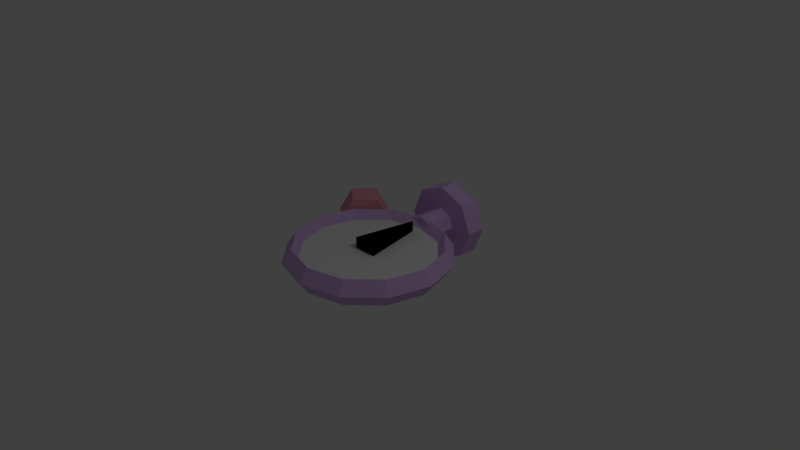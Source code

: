 # Source: stopwatch.blend  (saved by Blender 2.79.0; exported with 4.5.12 LTS)
import bpy
from mathutils import Matrix  # noqa: F401  (used for matrix-valued properties, if any)

bpy.ops.wm.read_factory_settings(use_empty=True)
scene = bpy.context.scene
scene.name = 'Scene'

# ---- collections
col_collection_1 = bpy.data.collections.new('Collection 1'); scene.collection.children.link(col_collection_1)

# ---- materials (node trees are filled in below, after node groups)
mat_material_002 = bpy.data.materials.new('Material.002')
mat_material_002.alpha_threshold = 0.0
mat_material_002.use_transparent_shadow = False
mat_material_002.diffuse_color = (0.8, 0.3304, 0.404, 1.0)
mat_material_002.roughness = 0.5
mat_material_004 = bpy.data.materials.new('Material.004')
mat_material_004.alpha_threshold = 0.0
mat_material_004.use_transparent_shadow = False
mat_material_004.diffuse_color = (0.0, 0.0, 0.0, 1.0)
mat_material_004.roughness = 0.5
mat_material_003 = bpy.data.materials.new('Material.003')
mat_material_003.alpha_threshold = 0.0
mat_material_003.use_transparent_shadow = False
mat_material_003.roughness = 0.5
mat_material_001 = bpy.data.materials.new('Material.001')
mat_material_001.alpha_threshold = 0.0
mat_material_001.use_transparent_shadow = False
mat_material_001.diffuse_color = (0.6681, 0.4448, 0.8, 1.0)
mat_material_001.roughness = 0.5

# ---- material node trees

# ---- world
world_world = bpy.data.worlds.new('World'); scene.world = world_world
world_world.color = (0.05088, 0.05088, 0.05088)
world_world.use_sun_shadow = False
world_world.sun_shadow_jitter_overblur = 0.0
world_world.cycles.sampling_method = 'MANUAL'

# ---- cameras
cam_camera = bpy.data.cameras.new('Camera')
cam_camera.clip_end = 100.0
cam_camera.lens = 35.0
cam_camera.sensor_width = 32.0
cam_camera.sensor_height = 18.0
cam_camera.ortho_scale = 7.314
cam_camera.dof.focus_distance = 0.0
cam_camera.dof.aperture_fstop = 128.0

# ---- lights
light_lamp = bpy.data.lights.new('Lamp', 'POINT')
light_lamp.transmission_factor = 0.0
light_lamp.cutoff_distance = 30.0
light_lamp.energy = 100.0
light_lamp.shadow_buffer_clip_start = 1.001
light_lamp.shadow_soft_size = 0.1
light_lamp.shadow_maximum_resolution = 0.006
light_lamp.use_absolute_resolution = True

# ---- meshes
me_cylinder_003 = bpy.data.meshes.new('Cylinder.003')
me_cylinder_003.from_pydata([(-2.697e-07, 1.0, -7.187), (-2.697e-07, 1.0, -5.187), (0.866, 0.5, -7.187), (0.866, 0.5, -5.187), (0.866, -0.5, -7.187), (0.866, -0.5, -5.187), (-3.571e-07, -1.0, -7.187), (-3.571e-07, -1.0, -5.187), (-0.866, -0.5, -7.187), (-0.866, -0.5, -5.187), (-0.866, 0.5, -7.187), (-0.866, 0.5, -5.187)], [], [(0, 1, 3, 2), (2, 3, 5, 4), (4, 5, 7, 6), (6, 7, 9, 8), (3, 1, 11, 9, 7, 5), (8, 9, 11, 10), (10, 11, 1, 0), (0, 2, 4, 6, 8, 10)])
me_cylinder_003.materials.append(mat_material_002)
me_cylinder_003.use_remesh_preserve_volume = False
me_cylinder_003.use_remesh_preserve_attributes = False
me_cylinder_003.use_mirror_vertex_groups = False
me_cylinder_003.update()
me_cylinder_002 = bpy.data.meshes.new('Cylinder.002')
me_cylinder_002.from_pydata([(0.0, 1.0, 0.1897), (0.0, 1.0, 1.0), (0.866, -0.5, 0.1897), (0.866, -0.5, 1.0), (-0.866, -0.5, 0.1897), (-0.866, -0.5, 1.0)], [], [(0, 1, 3, 2), (2, 3, 5, 4), (3, 1, 5), (4, 5, 1, 0), (0, 2, 4)])
me_cylinder_002.materials.append(mat_material_004)
me_cylinder_002.use_remesh_preserve_volume = False
me_cylinder_002.use_remesh_preserve_attributes = False
me_cylinder_002.use_mirror_vertex_groups = False
me_cylinder_002.update()
me_cylinder_001 = bpy.data.meshes.new('Cylinder.001')
me_cylinder_001.from_pydata([(0.0, 1.0, -1.0), (0.0, 1.0, 1.0), (0.5, 0.866, -1.0), (0.5, 0.866, 1.0), (0.866, 0.5, -1.0), (0.866, 0.5, 1.0), (1.0, -4.371e-08, -1.0), (1.0, -4.371e-08, 1.0), (0.866, -0.5, -1.0), (0.866, -0.5, 1.0), (0.5, -0.866, -1.0), (0.5, -0.866, 1.0), (1.51e-07, -1.0, -1.0), (1.51e-07, -1.0, 1.0), (-0.5, -0.866, -1.0), (-0.5, -0.866, 1.0), (-0.866, -0.5, -1.0), (-0.866, -0.5, 1.0), (-1.0, -4.649e-07, -1.0), (-1.0, -4.649e-07, 1.0), (-0.866, 0.5, -1.0), (-0.866, 0.5, 1.0), (-0.5, 0.866, -1.0), (-0.5, 0.866, 1.0)], [], [(0, 1, 3, 2), (2, 3, 5, 4), (4, 5, 7, 6), (6, 7, 9, 8), (8, 9, 11, 10), (10, 11, 13, 12), (12, 13, 15, 14), (14, 15, 17, 16), (16, 17, 19, 18), (18, 19, 21, 20), (3, 1, 23, 21, 19, 17, 15, 13, 11, 9, 7, 5), (20, 21, 23, 22), (22, 23, 1, 0), (0, 2, 4, 6, 8, 10, 12, 14, 16, 18, 20, 22)])
me_cylinder_001.materials.append(mat_material_003)
me_cylinder_001.use_remesh_preserve_volume = False
me_cylinder_001.use_remesh_preserve_attributes = False
me_cylinder_001.use_mirror_vertex_groups = False
me_cylinder_001.update()
me_cylinder = bpy.data.meshes.new('Cylinder')
me_cylinder.from_pydata([(0.0, 1.0, -1.0), (0.0, 0.4135, 1.0), (0.7071, 0.7071, -1.0), (0.2924, 0.2924, 1.0), (1.0, -4.371e-08, -1.0), (0.4135, -3.425e-08, 1.0), (0.7071, -0.7071, -1.0), (0.2924, -0.2924, 1.0), (-8.742e-08, -1.0, -1.0), (-4.012e-08, -0.4135, 1.0), (-0.7071, -0.7071, -1.0), (-0.2924, -0.2924, 1.0), (-1.0, 1.192e-08, -1.0), (-0.4135, 1.192e-08, 1.0), (-0.7071, 0.7071, -1.0), (-0.2924, 0.2924, 1.0), (0.7071, 0.7071, 1.0), (0.0, 1.0, 1.0), (1.0, -4.371e-08, 1.0), (0.7071, -0.7071, 1.0), (-8.742e-08, -1.0, 1.0), (-0.7071, -0.7071, 1.0), (-1.0, 1.192e-08, 1.0), (-0.7071, 0.7071, 1.0), (0.2924, 0.2924, 3.76), (0.0, 0.4135, 3.76), (0.4135, -3.425e-08, 3.76), (0.2924, -0.2924, 3.76), (-4.012e-08, -0.4135, 3.76), (-0.2924, -0.2924, 3.76), (-0.4135, 1.192e-08, 3.76), (-0.2924, 0.2924, 3.76)], [], [(0, 17, 16, 2), (2, 16, 18, 4), (4, 18, 19, 6), (6, 19, 20, 8), (8, 20, 21, 10), (10, 21, 22, 12), (15, 13, 30, 31), (12, 22, 23, 14), (14, 23, 17, 0), (0, 2, 4, 6, 8, 10, 12, 14), (1, 3, 16, 17), (3, 5, 18, 16), (5, 7, 19, 18), (7, 9, 20, 19), (9, 11, 21, 20), (11, 13, 22, 21), (13, 15, 23, 22), (15, 1, 17, 23), (24, 25, 31, 30, 29, 28, 27, 26), (11, 9, 28, 29), (7, 5, 26, 27), (3, 1, 25, 24), (1, 15, 31, 25), (13, 11, 29, 30), (9, 7, 27, 28), (5, 3, 24, 26)])
me_cylinder.materials.append(mat_material_001)
me_cylinder.use_remesh_preserve_volume = False
me_cylinder.use_remesh_preserve_attributes = False
me_cylinder.use_mirror_vertex_groups = False
me_cylinder.update()
me_torus = bpy.data.meshes.new('Torus')
me_torus.from_pydata([(1.13, 0.0, 0.0), (1.0, 0.0, 0.13), (0.87, 0.0, 1.592e-17), (1.0, 0.0, -0.13), (0.9786, 0.565, 0.0), (0.866, 0.5, 0.13), (0.7534, 0.435, 1.592e-17), (0.866, 0.5, -0.13), (0.565, 0.9786, 0.0), (0.5, 0.866, 0.13), (0.435, 0.7534, 1.592e-17), (0.5, 0.866, -0.13), (8.531e-08, 1.13, 0.0), (7.55e-08, 1.0, 0.13), (6.568e-08, 0.87, 1.592e-17), (7.55e-08, 1.0, -0.13), (-0.565, 0.9786, 0.0), (-0.5, 0.866, 0.13), (-0.435, 0.7534, 1.592e-17), (-0.5, 0.866, -0.13), (-0.9786, 0.565, 0.0), (-0.866, 0.5, 0.13), (-0.7534, 0.435, 1.592e-17), (-0.866, 0.5, -0.13), (-1.13, 9.879e-08, 0.0), (-1.0, 8.742e-08, 0.13), (-0.87, 7.606e-08, 1.592e-17), (-1.0, 8.742e-08, -0.13), (-0.9786, -0.565, 0.0), (-0.866, -0.5, 0.13), (-0.7534, -0.435, 1.592e-17), (-0.866, -0.5, -0.13), (-0.565, -0.9786, 0.0), (-0.5, -0.866, 0.13), (-0.435, -0.7534, 1.592e-17), (-0.5, -0.866, -0.13), (8.531e-08, -1.13, 0.0), (7.55e-08, -1.0, 0.13), (6.568e-08, -0.87, 1.592e-17), (7.55e-08, -1.0, -0.13), (0.565, -0.9786, 0.0), (0.5, -0.866, 0.13), (0.435, -0.7534, 1.592e-17), (0.5, -0.866, -0.13), (0.9786, -0.565, 0.0), (0.866, -0.5, 0.13), (0.7534, -0.435, 1.592e-17), (0.866, -0.5, -0.13)], [], [(0, 4, 5, 1), (1, 5, 6, 2), (3, 7, 4, 0), (4, 8, 9, 5), (5, 9, 10, 6), (7, 11, 8, 4), (8, 12, 13, 9), (9, 13, 14, 10), (11, 15, 12, 8), (12, 16, 17, 13), (13, 17, 18, 14), (15, 19, 16, 12), (16, 20, 21, 17), (17, 21, 22, 18), (19, 23, 20, 16), (20, 24, 25, 21), (21, 25, 26, 22), (23, 27, 24, 20), (24, 28, 29, 25), (25, 29, 30, 26), (27, 31, 28, 24), (28, 32, 33, 29), (29, 33, 34, 30), (31, 35, 32, 28), (32, 36, 37, 33), (33, 37, 38, 34), (35, 39, 36, 32), (36, 40, 41, 37), (37, 41, 42, 38), (39, 43, 40, 36), (40, 44, 45, 41), (41, 45, 46, 42), (43, 47, 44, 40), (44, 0, 1, 45), (45, 1, 2, 46), (43, 39, 35, 31, 27, 23, 19, 15, 11, 7, 3, 47), (47, 3, 0, 44)])
me_torus.materials.append(mat_material_001)
me_torus.use_remesh_preserve_volume = False
me_torus.use_remesh_preserve_attributes = False
me_torus.use_mirror_vertex_groups = False
me_torus.update()

# ---- objects
ob_cylinder_003 = bpy.data.objects.new('Cylinder.003', me_cylinder_003)
ob_cylinder_002 = bpy.data.objects.new('Cylinder.002', me_cylinder_002)
ob_cylinder_001 = bpy.data.objects.new('Cylinder.001', me_cylinder_001)
ob_cylinder = bpy.data.objects.new('Cylinder', me_cylinder)
ob_torus = bpy.data.objects.new('Torus', me_torus)
ob_lamp = bpy.data.objects.new('Lamp', light_lamp)
ob_camera = bpy.data.objects.new('Camera', cam_camera)

# ---- transforms, parenting, visibility, modifiers, constraints
ob_cylinder_003.location = (0.0, 0.0, 0.0)
ob_cylinder_003.rotation_euler = (0.6732, 1.571, 0.0)
ob_cylinder_003.scale = (0.3401, 0.3401, 0.1963)
ob_cylinder_003.lineart.crease_threshold = 0.0
ob_cylinder_002.location = (0.0, 0.2108, 0.0)
ob_cylinder_002.scale = (0.1907, 0.5702, 0.2065)
ob_cylinder_002.lineart.crease_threshold = 0.0
ob_cylinder_001.location = (0.0, 0.0, 0.0)
ob_cylinder_001.scale = (1.0, 1.0, 0.05598)
ob_cylinder_001.lineart.crease_threshold = 0.0
ob_cylinder.location = (0.0, 1.461, 0.0)
ob_cylinder.rotation_euler = (1.571, -0.0, 0.0)
ob_cylinder.scale = (0.5295, 0.5295, 0.1411)
ob_cylinder.lineart.crease_threshold = 0.0
ob_torus.location = (0.0, 0.0, 0.0)
ob_torus.scale = (1.0, 1.0, 1.375)
ob_torus.lineart.crease_threshold = 0.0
ob_lamp.location = (4.076, 1.005, 5.904)
ob_lamp.rotation_euler = (0.6503, 0.05522, 1.866)
ob_lamp.lock_rotations_4d = False
ob_lamp.empty_display_type = 'ARROWS'
ob_lamp.color = (0.0, 0.0, 0.0, 0.0)
ob_lamp.lineart.crease_threshold = 0.0
ob_camera.location = (7.481, -6.508, 5.344)
ob_camera.rotation_euler = (1.109, 0.0, 0.8149)
ob_camera.lock_rotations_4d = False
ob_camera.empty_display_type = 'ARROWS'
ob_camera.color = (0.0, 0.0, 0.0, 0.0)
ob_camera.display_type = 'WIRE'
ob_camera.lineart.crease_threshold = 0.0

# ---- collection membership
col_collection_1.objects.link(ob_cylinder_003)
col_collection_1.objects.link(ob_cylinder_002)
col_collection_1.objects.link(ob_cylinder_001)
col_collection_1.objects.link(ob_cylinder)
col_collection_1.objects.link(ob_torus)
col_collection_1.objects.link(ob_lamp)
col_collection_1.objects.link(ob_camera)

# ---- scene / render settings (as saved in the file)
scene.camera = ob_camera
scene.frame_start = 1; scene.frame_end = 250; scene.frame_set(1)
scene.render.engine = 'BLENDER_EEVEE_NEXT'
scene.render.resolution_percentage = 50
scene.render.dither_intensity = 0.0
scene.cycles.use_denoising = False
scene.cycles.samples = 128
scene.cycles.sampling_pattern = 'TABULATED_SOBOL'
scene.cycles.use_adaptive_sampling = False
scene.cycles.use_light_tree = False
scene.cycles.blur_glossy = 0.0
scene.cycles.sample_clamp_indirect = 0.0
scene.view_settings.view_transform = 'Standard'
bpy.context.view_layer.update()

